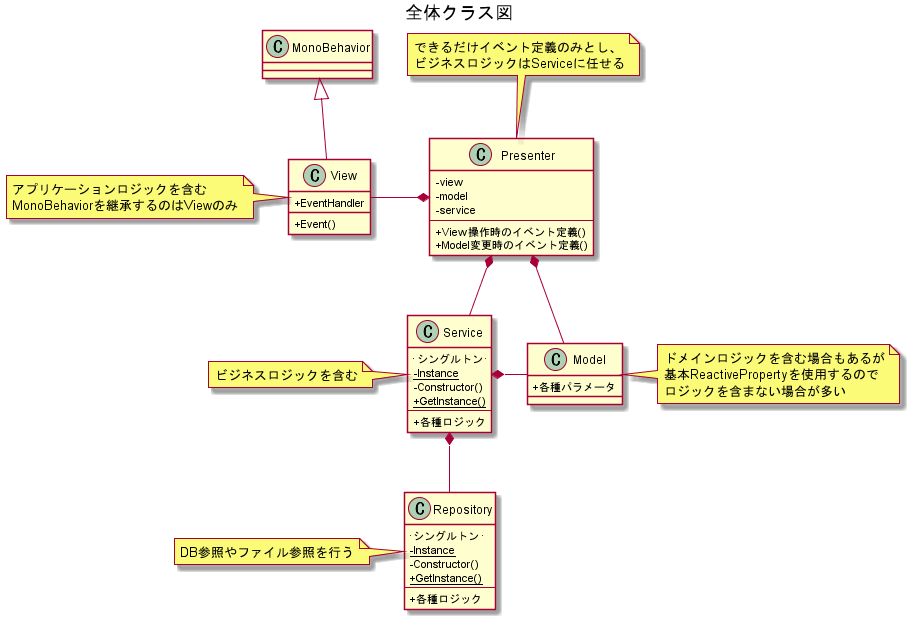

The diagram above was rendered by PlantUML. Its source (embedded in the PNG):
@startuml

title 全体クラス図

skinparam classAttributeIconSize 0

class MonoBehavior{

}

class View {
	+ EventHandler
	+ Event()
}
note left of View : アプリケーションロジックを含む\nMonoBehaviorを継承するのはViewのみ

class Presenter {
	- view
	- model
	- service
	--
	+ View操作時のイベント定義()
	+ Model変更時のイベント定義()
}
note top of Presenter : できるだけイベント定義のみとし、\nビジネスロジックはServiceに任せる

class Model {
	+ 各種パラメータ
}
note right of Model : ドメインロジックを含む場合もあるが\n基本ReactivePropertyを使用するので\nロジックを含まない場合が多い

class Service {
	-- シングルトン -- 
	- {static}Instance
	- Constructor()
	+ {static}GetInstance()
	--
	+ 各種ロジック
}
note left of Service : ビジネスロジックを含む

class Repository {
	-- シングルトン -- 
	- {static}Instance
	- Constructor()
	+ {static}GetInstance()
	--
	+ 各種ロジック
}
note left of Repository : DB参照やファイル参照を行う


MonoBehavior <|-down- View

Presenter *-left- View
Presenter *-right- Model
Presenter *-down- Service

Service *-down- Repository
Service *- Model

@enduml